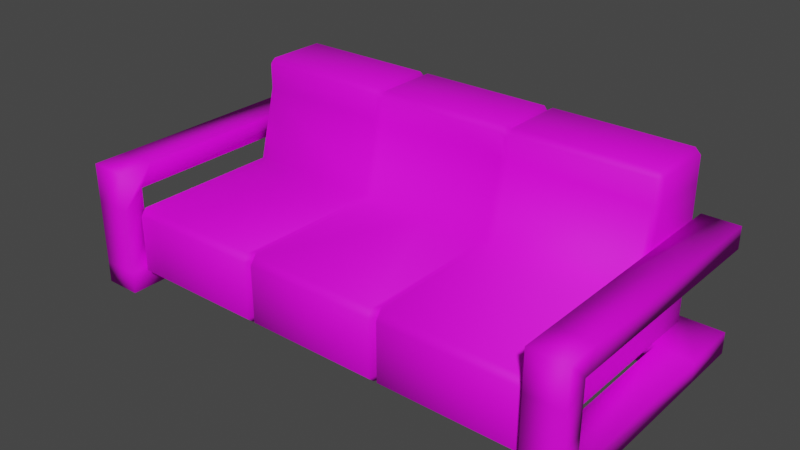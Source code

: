 # Source: Couch_V2.blend  (saved by Blender 3.2.14; exported with 4.5.12 LTS)
import bpy
from mathutils import Matrix  # noqa: F401  (used for matrix-valued properties, if any)

bpy.ops.wm.read_factory_settings(use_empty=True)
scene = bpy.context.scene
scene.name = 'Scene'

# ---- collections
col_collection = bpy.data.collections.new('Collection'); scene.collection.children.link(col_collection)

# ---- images (referenced by path relative to the original .blend; pixels are not part of the script)
import os
ASSET_DIR = os.environ.get("B2B_ASSET_DIR", "")  # directory of the original .blend (textures are referenced by path, not embedded)
HERE = os.path.dirname(os.path.abspath(__file__))  # packed textures are extracted next to this script under _unpacked/

def load_image(name, relpath, width, height, colorspace="sRGB"):
    """Load a texture the original file referenced (path relative to the .blend, or extracted next to this script)."""
    p = next((c for c in (os.path.join(HERE, relpath), os.path.join(ASSET_DIR, relpath)) if relpath and os.path.exists(c)), "")
    if p:
        img = bpy.data.images.load(p, check_existing=True)
        img.name = name
    else:  # same state as the original file: an image datablock whose file is absent (Cycles renders it pink)
        img = bpy.data.images.new(name, width, height)
        img.source = "FILE"
        img.filepath = "//" + (relpath or name)
    img.colorspace_settings.name = colorspace
    return img
img_couch_v2_black_texture_png = load_image('Couch V2 Black Texture.png', 'Couch V2 Black Texture.png', 1024, 1024, 'sRGB')

# ---- materials (node trees are filled in below, after node groups)
mat_material = bpy.data.materials.new('Material')
mat_material.alpha_threshold = 0.0
mat_material.use_transparent_shadow = False
mat_material.line_color = (0.0, 0.0, 0.0, 1.0)

# ---- material node trees
mat_material.use_nodes = True; mat_material.node_tree.nodes.clear()
_N = mat_material.node_tree.nodes; _L = mat_material.node_tree.links
n0 = _N.new('ShaderNodeOutputMaterial'); n0.name = 'Material Output'; n0.location = (300, 300)
n1 = _N.new('ShaderNodeBsdfPrincipled'); n1.name = 'Principled BSDF'; n1.location = (10, 300)
n1.distribution = 'GGX'
n1.subsurface_method = 'RANDOM_WALK_SKIN'
n1.inputs[2].default_value = 0.6818
n1.inputs[3].default_value = 1.45
n1.inputs[13].default_value = 0.2848
n1.inputs[27].default_value = (0.0, 0.0, 0.0, 1.0)
n1.inputs[28].default_value = 1.0
n2 = _N.new('ShaderNodeTexImage'); n2.name = 'Image Texture'; n2.location = (-292, 212)
n2.image = img_couch_v2_black_texture_png
_L.new(n1.outputs[0], n0.inputs[0])
_L.new(n2.outputs[0], n1.inputs[0])
n0.is_active_output = True

# ---- world
world_world = bpy.data.worlds.new('World'); scene.world = world_world
world_world.use_nodes = True; world_world.node_tree.nodes.clear()
_N = world_world.node_tree.nodes; _L = world_world.node_tree.links
n0 = _N.new('ShaderNodeOutputWorld'); n0.name = 'World Output'; n0.location = (300, 300)
n1 = _N.new('ShaderNodeBackground'); n1.name = 'Background'; n1.location = (10, 300)
n1.inputs[0].default_value = (0.05088, 0.05088, 0.05088, 1.0)
_L.new(n1.outputs[0], n0.inputs[0])
n0.is_active_output = True
world_world.color = (0.05088, 0.05088, 0.05088)
world_world.use_sun_shadow = False
world_world.sun_shadow_jitter_overblur = 0.0

# ---- meshes
me_cube = bpy.data.meshes.new('Cube')
me_cube.from_pydata([(2.901, -1.362, 0.3196), (2.901, -1.284, 0.2481), (2.976, -1.284, 0.3196), (2.901, 1.991, 1.096), (2.976, 1.921, 1.096), (2.901, 1.921, 0.2481), (2.901, 1.991, 0.3196), (2.976, 1.921, 0.3196), (2.901, -1.284, 1.197), (2.901, -1.362, 1.096), (2.976, -1.284, 1.096), (2.901, 0.7702, 1.197), (2.976, 0.8529, 1.096), (2.976, 0.8529, 0.3196), (2.901, 0.8529, 0.2481), (2.901, 1.991, 2.16), (2.976, 1.921, 2.16), (2.976, 1.103, 2.16), (2.901, 1.023, 2.16), (2.901, 1.921, 2.566), (2.976, 1.921, 2.488), (2.901, 1.991, 2.488), (2.901, 1.101, 2.566), (2.901, 1.023, 2.488), (2.976, 1.102, 2.488), (0.966, 1.991, 1.096), (0.966, 1.991, 2.135), (0.966, 1.009, 2.135), (0.966, 0.7648, 1.203), (0.966, 0.8529, 0.2481), (0.966, -1.205, 0.2481), (0.966, 1.88, 0.2481), (0.966, 1.991, 0.3524), (0.966, -1.205, 1.203), (0.966, 1.991, 2.453), (0.966, 1.88, 2.529), (0.966, 1.009, 2.453), (0.966, 1.085, 2.529), (0.966, -1.281, 0.3524), (0.966, -1.281, 1.096), (0.9064, -1.362, 0.3196), (1.027, -1.362, 0.3196), (0.9064, -1.284, 0.2481), (1.027, -1.284, 0.2481), (0.9064, 1.991, 0.3196), (1.027, 1.991, 0.3196), (1.027, 1.921, 0.2481), (0.9064, 1.921, 0.2481), (1.027, -1.362, 1.096), (0.9064, -1.362, 1.096), (1.027, -1.284, 1.197), (0.9064, -1.284, 1.197), (0.9064, 1.921, 2.566), (1.027, 1.921, 2.566), (1.027, 1.991, 2.488), (0.9064, 1.991, 2.488), (1.027, 1.101, 2.566), (0.9064, 1.101, 2.566), (0.9064, 1.023, 2.488), (1.027, 1.023, 2.488), (1.027, 0.8529, 0.2481), (0.9064, 0.8529, 0.2481), (1.027, 1.991, 1.096), (0.9064, 1.991, 1.096), (0.9064, 1.991, 2.16), (1.027, 1.991, 2.16), (0.9064, 0.7702, 1.197), (1.027, 0.7702, 1.197), (1.027, 1.023, 2.16), (0.9064, 1.023, 2.16), (3.007, -1.529, 0.009678), (3.007, -1.529, 1.717), (3.007, 2.069, 0.009678), (3.007, 2.069, 1.717), (3.507, -1.529, 0.009678), (3.507, -1.529, 1.717), (3.507, 2.069, 0.009678), (3.507, 2.069, 1.717), (3.007, -1.529, 0.3043), (3.007, -1.529, 1.188), (3.007, 2.069, 1.422), (3.007, 2.069, 0.3043), (3.507, 2.069, 1.422), (3.507, 2.069, 0.3043), (3.507, -1.529, 1.188), (3.507, -1.529, 0.3043), (3.007, -1.057, 0.009678), (3.007, -1.057, 1.717), (3.507, -1.057, 0.009678), (3.507, -1.057, 1.717), (3.507, -1.23, 0.3043), (3.507, -1.23, 1.422), (3.007, -1.23, 0.3043), (3.007, -1.23, 1.422), (3.007, 1.277, 0.009678), (3.507, 1.277, 0.009678), (3.507, 1.277, 0.3043), (3.007, 1.277, 0.3043), (0.0, 2.069, 0.009678), (0.0, 2.069, 0.3043), (0.0, 1.277, 0.009678), (0.0, 1.277, 0.3043), (3.007, -1.529, 0.7462), (3.507, -1.529, 0.7462), (3.007, -1.23, 0.7462), (3.507, -1.23, 0.7462), (0.0, -1.362, 0.3196), (0.0, -1.284, 0.2481), (0.0, -1.362, 1.096), (0.0, 0.8529, 0.2481), (0.0, 1.991, 0.3196), (0.0, 1.921, 0.2481), (0.0, 1.991, 1.096), (0.0, -1.284, 1.197), (0.0, 0.7702, 1.197), (0.0, 1.921, 2.566), (0.0, 1.991, 2.488), (0.0, 1.101, 2.566), (0.0, 1.991, 2.16), (0.0, 1.023, 2.488), (0.0, 1.023, 2.16), (-2.901, -1.362, 0.3196), (-2.901, -1.284, 0.2481), (-2.976, -1.284, 0.3196), (-2.901, 1.991, 1.096), (-2.976, 1.921, 1.096), (-2.901, 1.921, 0.2481), (-2.901, 1.991, 0.3196), (-2.976, 1.921, 0.3196), (-2.901, -1.284, 1.197), (-2.901, -1.362, 1.096), (-2.976, -1.284, 1.096), (-2.901, 0.7702, 1.197), (-2.976, 0.8529, 1.096), (-2.976, 0.8529, 0.3196), (-2.901, 0.8529, 0.2481), (-2.901, 1.991, 2.16), (-2.976, 1.921, 2.16), (-2.976, 1.103, 2.16), (-2.901, 1.023, 2.16), (-2.901, 1.921, 2.566), (-2.976, 1.921, 2.488), (-2.901, 1.991, 2.488), (-2.901, 1.101, 2.566), (-2.901, 1.023, 2.488), (-2.976, 1.102, 2.488), (-0.966, 1.991, 1.096), (-0.966, 1.991, 2.135), (-0.966, 1.009, 2.135), (-0.966, 0.7648, 1.203), (-0.966, 0.8529, 0.2481), (-0.966, -1.205, 0.2481), (-0.966, 1.88, 0.2481), (-0.966, 1.991, 0.3524), (-0.966, -1.205, 1.203), (-0.966, 1.991, 2.453), (-0.966, 1.88, 2.529), (-0.966, 1.009, 2.453), (-0.966, 1.085, 2.529), (-0.966, -1.281, 0.3524), (-0.966, -1.281, 1.096), (-0.9064, -1.362, 0.3196), (-1.027, -1.362, 0.3196), (-0.9064, -1.284, 0.2481), (-1.027, -1.284, 0.2481), (-0.9064, 1.991, 0.3196), (-1.027, 1.991, 0.3196), (-1.027, 1.921, 0.2481), (-0.9064, 1.921, 0.2481), (-1.027, -1.362, 1.096), (-0.9064, -1.362, 1.096), (-1.027, -1.284, 1.197), (-0.9064, -1.284, 1.197), (-0.9064, 1.921, 2.566), (-1.027, 1.921, 2.566), (-1.027, 1.991, 2.488), (-0.9064, 1.991, 2.488), (-1.027, 1.101, 2.566), (-0.9064, 1.101, 2.566), (-0.9064, 1.023, 2.488), (-1.027, 1.023, 2.488), (-1.027, 0.8529, 0.2481), (-0.9064, 0.8529, 0.2481), (-1.027, 1.991, 1.096), (-0.9064, 1.991, 1.096), (-0.9064, 1.991, 2.16), (-1.027, 1.991, 2.16), (-0.9064, 0.7702, 1.197), (-1.027, 0.7702, 1.197), (-1.027, 1.023, 2.16), (-0.9064, 1.023, 2.16), (-3.007, -1.529, 0.009678), (-3.007, -1.529, 1.717), (-3.007, 2.069, 0.009678), (-3.007, 2.069, 1.717), (-3.507, -1.529, 0.009678), (-3.507, -1.529, 1.717), (-3.507, 2.069, 0.009678), (-3.507, 2.069, 1.717), (-3.007, -1.529, 0.3043), (-3.007, -1.529, 1.188), (-3.007, 2.069, 1.422), (-3.007, 2.069, 0.3043), (-3.507, 2.069, 1.422), (-3.507, 2.069, 0.3043), (-3.507, -1.529, 1.188), (-3.507, -1.529, 0.3043), (-3.007, -1.057, 0.009678), (-3.007, -1.057, 1.717), (-3.507, -1.057, 0.009678), (-3.507, -1.057, 1.717), (-3.507, -1.23, 0.3043), (-3.507, -1.23, 1.422), (-3.007, -1.23, 0.3043), (-3.007, -1.23, 1.422), (-3.007, 1.277, 0.009678), (-3.507, 1.277, 0.009678), (-3.507, 1.277, 0.3043), (-3.007, 1.277, 0.3043), (-3.007, -1.529, 0.7462), (-3.507, -1.529, 0.7462), (-3.007, -1.23, 0.7462), (-3.507, -1.23, 0.7462)], [], [(5, 14, 60, 46), (114, 113, 51, 66), (22, 56, 59, 23), (67, 11, 18, 68), (7, 4, 12, 13), (17, 16, 20, 24), (17, 12, 4, 16), (10, 2, 13, 12), (15, 65, 54, 21), (114, 66, 69, 120), (0, 1, 2), (5, 6, 7), (8, 9, 10), (19, 20, 21), (22, 23, 24), (7, 13, 14, 5), (12, 17, 18, 11), (11, 8, 10, 12), (9, 0, 2, 10), (4, 7, 6, 3), (13, 2, 1, 14), (3, 15, 16, 4), (19, 22, 24, 20), (20, 16, 15, 21), (23, 18, 17, 24), (62, 3, 6, 45), (67, 50, 8, 11), (53, 56, 22, 19), (115, 117, 57, 52), (108, 49, 51, 113), (48, 9, 8, 50), (112, 63, 44, 110), (9, 48, 41, 0), (115, 52, 55, 116), (53, 19, 21, 54), (18, 23, 59, 68), (112, 118, 64, 63), (62, 65, 15, 3), (109, 61, 42, 107), (60, 14, 1, 43), (110, 44, 47, 111), (45, 6, 5, 46), (39, 38, 41, 48), (37, 36, 59, 56), (35, 34, 55, 52), (39, 33, 51, 49), (32, 31, 47, 44), (38, 30, 43, 41), (29, 31, 46, 60), (28, 27, 69, 66), (37, 35, 52, 57), (36, 27, 68, 59), (26, 25, 63, 64), (29, 30, 42, 61), (26, 34, 54, 65), (33, 28, 66, 51), (25, 32, 44, 63), (0, 41, 43, 1), (62, 45, 32, 25), (50, 67, 28, 33), (64, 55, 34, 26), (60, 43, 30, 29), (65, 62, 25, 26), (58, 69, 27, 36), (56, 53, 35, 37), (67, 68, 27, 28), (61, 47, 31, 29), (40, 42, 30, 38), (45, 46, 31, 32), (48, 50, 33, 39), (53, 54, 34, 35), (57, 58, 36, 37), (49, 40, 38, 39), (103, 102, 78, 85), (80, 73, 77, 82), (91, 89, 75, 84), (84, 75, 71, 79), (86, 88, 74, 70), (89, 87, 71, 75), (74, 85, 78, 70), (104, 105, 90, 92), (88, 90, 85, 74), (105, 91, 84, 103), (102, 79, 93, 104), (72, 81, 83, 76), (91, 93, 80, 82), (70, 78, 92, 86), (81, 72, 98, 99), (96, 83, 81, 97), (95, 96, 90, 88), (77, 73, 87, 89), (94, 95, 88, 86), (82, 77, 89, 91), (79, 71, 87, 93), (93, 87, 73, 80), (72, 76, 95, 94), (76, 83, 96, 95), (90, 96, 97, 92), (86, 92, 97, 94), (97, 81, 99, 101), (72, 94, 100, 98), (94, 97, 101, 100), (78, 102, 104, 92), (90, 105, 103, 85), (93, 91, 105, 104), (84, 79, 102, 103), (64, 118, 116, 55), (47, 61, 109, 111), (49, 108, 106, 40), (57, 117, 119, 58), (40, 106, 107, 42), (69, 58, 119, 120), (126, 167, 181, 135), (114, 187, 172, 113), (143, 144, 180, 177), (188, 189, 139, 132), (128, 134, 133, 125), (138, 145, 141, 137), (138, 137, 125, 133), (131, 133, 134, 123), (136, 142, 175, 186), (114, 120, 190, 187), (121, 123, 122), (126, 128, 127), (129, 131, 130), (140, 142, 141), (143, 145, 144), (128, 126, 135, 134), (133, 132, 139, 138), (132, 133, 131, 129), (130, 131, 123, 121), (125, 124, 127, 128), (134, 135, 122, 123), (124, 125, 137, 136), (140, 141, 145, 143), (141, 142, 136, 137), (144, 145, 138, 139), (183, 166, 127, 124), (188, 132, 129, 171), (174, 140, 143, 177), (115, 173, 178, 117), (108, 113, 172, 170), (169, 171, 129, 130), (112, 110, 165, 184), (130, 121, 162, 169), (115, 116, 176, 173), (174, 175, 142, 140), (139, 189, 180, 144), (112, 184, 185, 118), (183, 124, 136, 186), (109, 107, 163, 182), (181, 164, 122, 135), (110, 111, 168, 165), (166, 167, 126, 127), (160, 169, 162, 159), (158, 177, 180, 157), (156, 173, 176, 155), (160, 170, 172, 154), (153, 165, 168, 152), (159, 162, 164, 151), (150, 181, 167, 152), (149, 187, 190, 148), (158, 178, 173, 156), (157, 180, 189, 148), (147, 185, 184, 146), (150, 182, 163, 151), (147, 186, 175, 155), (154, 172, 187, 149), (146, 184, 165, 153), (121, 122, 164, 162), (183, 146, 153, 166), (171, 154, 149, 188), (185, 147, 155, 176), (181, 150, 151, 164), (186, 147, 146, 183), (179, 157, 148, 190), (177, 158, 156, 174), (188, 149, 148, 189), (182, 150, 152, 168), (161, 159, 151, 163), (166, 153, 152, 167), (169, 160, 154, 171), (174, 156, 155, 175), (178, 158, 157, 179), (170, 160, 159, 161), (220, 206, 199, 219), (201, 203, 198, 194), (212, 205, 196, 210), (205, 200, 192, 196), (207, 191, 195, 209), (210, 196, 192, 208), (195, 191, 199, 206), (221, 213, 211, 222), (209, 195, 206, 211), (222, 220, 205, 212), (219, 221, 214, 200), (193, 197, 204, 202), (212, 203, 201, 214), (191, 207, 213, 199), (202, 99, 98, 193), (217, 218, 202, 204), (216, 209, 211, 217), (198, 210, 208, 194), (215, 207, 209, 216), (203, 212, 210, 198), (200, 214, 208, 192), (214, 201, 194, 208), (193, 215, 216, 197), (197, 216, 217, 204), (211, 213, 218, 217), (207, 215, 218, 213), (218, 101, 99, 202), (193, 98, 100, 215), (215, 100, 101, 218), (199, 213, 221, 219), (211, 206, 220, 222), (214, 221, 222, 212), (205, 220, 219, 200), (185, 176, 116, 118), (168, 111, 109, 182), (170, 161, 106, 108), (178, 179, 119, 117), (161, 163, 107, 106), (190, 120, 119, 179)])
me_cube.polygons.foreach_set('use_smooth', [True] * 224)
_uv = me_cube.uv_layers.new(name='UVMap')
_uv.uv.foreach_set('vector', [0.03758, 0.6283, 0.1713, 0.6283, 0.1713, 0.826, 0.03758, 0.826, 0.4951, 0.9305, 0.4951, 0.4306, 0.9272, 0.4306, 0.9272, 0.9305, 0.495, 0.5752, 0.9272, 0.5752, 0.9272, 0.6022, 0.495, 0.6022, 0.9272, 0.9292, 0.495, 0.9292, 0.495, 0.6821, 0.9272, 0.6821, 0.5048, 0.3387, 0.6342, 0.3387, 0.6342, 0.5281, 0.5048, 0.5297, 0.8199, 0.4674, 0.8199, 0.3387, 0.8737, 0.3387, 0.8737, 0.4583, 0.8199, 0.4674, 0.6342, 0.5281, 0.6342, 0.3387, 0.8199, 0.3387, 0.6342, 0.8828, 0.5048, 0.8828, 0.5048, 0.5297, 0.6342, 0.5281, 0.1713, 0.5995, 0.1713, 0.8273, 0.1321, 0.8273, 0.1321, 0.5995, 0.4956, 0.3772, 0.9272, 0.3772, 0.9272, 0.6249, 0.4956, 0.6249, 0.4487, 0.6283, 0.4372, 0.6283, 0.4372, 0.5999, 0.03758, 0.6283, 0.02402, 0.6283, 0.03758, 0.5999, 0.6551, 0.8828, 0.6342, 0.901, 0.6342, 0.8828, 0.8884, 0.3387, 0.8737, 0.3387, 0.8737, 0.3219, 0.8884, 0.4595, 0.8737, 0.4751, 0.8737, 0.4583, 0.03758, 0.5999, 0.1713, 0.5999, 0.1713, 0.6283, 0.03758, 0.6283, 0.6342, 0.5281, 0.8199, 0.4674, 0.8199, 0.4866, 0.6551, 0.5445, 0.6551, 0.5445, 0.6551, 0.8828, 0.6342, 0.8828, 0.6342, 0.5281, 0.6342, 0.901, 0.5048, 0.901, 0.5048, 0.8828, 0.6342, 0.8828, 0.6342, 0.3387, 0.5048, 0.3387, 0.5048, 0.3219, 0.6342, 0.3219, 0.1713, 0.5999, 0.4372, 0.5999, 0.4372, 0.6283, 0.1713, 0.6283, 0.6342, 0.3219, 0.8199, 0.3219, 0.8199, 0.3387, 0.6342, 0.3387, 0.8884, 0.3387, 0.8884, 0.4595, 0.8737, 0.4583, 0.8737, 0.3387, 0.8737, 0.3387, 0.8199, 0.3387, 0.8199, 0.3219, 0.8737, 0.3219, 0.8737, 0.4751, 0.8199, 0.4866, 0.8199, 0.4674, 0.8737, 0.4583, 0.2992, 0.8273, 0.2992, 0.5995, 0.3936, 0.5995, 0.3936, 0.8273, 0.9272, 0.2075, 0.9272, 0.712, 0.4937, 0.712, 0.4937, 0.2075, 0.9272, 0.3772, 0.9272, 0.5752, 0.495, 0.5752, 0.495, 0.3772, 0.4956, 0.9298, 0.4956, 0.7319, 0.9272, 0.7319, 0.9272, 0.9298, 0.4951, 0.3971, 0.9272, 0.3971, 0.9272, 0.4306, 0.4951, 0.4306, 0.9272, 0.7444, 0.4937, 0.7444, 0.4937, 0.712, 0.9272, 0.712, 0.2992, 0.9547, 0.2992, 0.8455, 0.3936, 0.8455, 0.3936, 0.9547, 0.4937, 0.7444, 0.9272, 0.7444, 0.9272, 0.9292, 0.4937, 0.9292, 0.4956, 0.9298, 0.9272, 0.9298, 0.9272, 0.9567, 0.4956, 0.9567, 0.9272, 0.3772, 0.495, 0.3772, 0.495, 0.3465, 0.9272, 0.3465, 0.495, 0.6821, 0.495, 0.6022, 0.9272, 0.6022, 0.9272, 0.6821, 0.2992, 0.9547, 0.1713, 0.9547, 0.1713, 0.8455, 0.2992, 0.8455, 0.2992, 0.8273, 0.1713, 0.8273, 0.1713, 0.5995, 0.2992, 0.5995, 0.1713, 0.9547, 0.1713, 0.8454, 0.4372, 0.8454, 0.4372, 0.9547, 0.1713, 0.826, 0.1713, 0.6283, 0.4372, 0.6283, 0.4372, 0.826, 0.02402, 0.9547, 0.02402, 0.8454, 0.03758, 0.8454, 0.03758, 0.9547, 0.02402, 0.826, 0.02402, 0.6283, 0.03758, 0.6283, 0.03758, 0.826, 0.9633, 0.7444, 0.9633, 0.9292, 0.9272, 0.9292, 0.9272, 0.7444, 0.9633, 0.5752, 0.9633, 0.6022, 0.9272, 0.6022, 0.9272, 0.5752, 0.9633, 0.9298, 0.9633, 0.9567, 0.9272, 0.9567, 0.9272, 0.9298, 0.9633, 0.3971, 0.9633, 0.4306, 0.9272, 0.4306, 0.9272, 0.3971, 0.02402, 0.8358, 0.03758, 0.8358, 0.03758, 0.8454, 0.02402, 0.8454, 0.4487, 0.8358, 0.4372, 0.8358, 0.4372, 0.826, 0.4487, 0.826, 0.1713, 0.8358, 0.03758, 0.8358, 0.03758, 0.826, 0.1713, 0.826, 0.9633, 0.3772, 0.9633, 0.6249, 0.9272, 0.6249, 0.9272, 0.3772, 0.9633, 0.7319, 0.9633, 0.9298, 0.9272, 0.9298, 0.9272, 0.7319, 0.9633, 0.6022, 0.9633, 0.6821, 0.9272, 0.6821, 0.9272, 0.6022, 0.1713, 0.8365, 0.2992, 0.8365, 0.2992, 0.8455, 0.1713, 0.8455, 0.1713, 0.8358, 0.4372, 0.8358, 0.4372, 0.8454, 0.1713, 0.8454, 0.1713, 0.8365, 0.1321, 0.8365, 0.1321, 0.8273, 0.1713, 0.8273, 0.9633, 0.4306, 0.9633, 0.9305, 0.9272, 0.9305, 0.9272, 0.4306, 0.2992, 0.8365, 0.3896, 0.8365, 0.3936, 0.8455, 0.2992, 0.8455, 0.4487, 0.6283, 0.4487, 0.826, 0.4372, 0.826, 0.4372, 0.6283, 0.2992, 0.8273, 0.3936, 0.8273, 0.3896, 0.8365, 0.2992, 0.8365, 0.9272, 0.712, 0.9272, 0.2075, 0.9633, 0.2075, 0.9633, 0.712, 0.1713, 0.8455, 0.1321, 0.8455, 0.1321, 0.8365, 0.1713, 0.8365, 0.1713, 0.826, 0.4372, 0.826, 0.4372, 0.8358, 0.1713, 0.8358, 0.1713, 0.8273, 0.2992, 0.8273, 0.2992, 0.8365, 0.1713, 0.8365, 0.9272, 0.705, 0.9272, 0.6249, 0.9633, 0.6249, 0.9633, 0.705, 0.9272, 0.5752, 0.9272, 0.3772, 0.9633, 0.3772, 0.9633, 0.5752, 0.9272, 0.9292, 0.9272, 0.6821, 0.9633, 0.6821, 0.9633, 0.9292, 0.1713, 0.8454, 0.03758, 0.8454, 0.03758, 0.8358, 0.1713, 0.8358, 0.4487, 0.8454, 0.4372, 0.8454, 0.4372, 0.8358, 0.4487, 0.8358, 0.02402, 0.826, 0.03758, 0.826, 0.03758, 0.8358, 0.02402, 0.8358, 0.9272, 0.7444, 0.9272, 0.712, 0.9633, 0.712, 0.9633, 0.7444, 0.9272, 0.3772, 0.9272, 0.3465, 0.9633, 0.3465, 0.9633, 0.3772, 0.9272, 0.7319, 0.9272, 0.705, 0.9633, 0.705, 0.9633, 0.7319, 0.9272, 0.3971, 0.9272, 0.21, 0.9633, 0.21, 0.9633, 0.3971, 0.1575, 0.04901, 0.2261, 0.04901, 0.2261, 0.1052, 0.1575, 0.1052, 0.3726, 0.04901, 0.3726, 0.1052, 0.3069, 0.1052, 0.3069, 0.04901, 0.2261, 0.1052, 0.1575, 0.1052, 0.1575, 0.04901, 0.2261, 0.04901, 0.3069, 0.478, 0.3069, 0.423, 0.3726, 0.423, 0.3726, 0.478, 0.2261, 0.2007, 0.1575, 0.2007, 0.1575, 0.1457, 0.2261, 0.1457, 0.3069, 0.3891, 0.3726, 0.3891, 0.3726, 0.423, 0.3069, 0.423, 0.1575, 0.1457, 0.1575, 0.1052, 0.2261, 0.1052, 0.2261, 0.1457, 0.3726, 0.5342, 0.3069, 0.5342, 0.3069, 0.478, 0.3726, 0.478, 0.3726, 0.1052, 0.3069, 0.1052, 0.3069, 0.04901, 0.3726, 0.04901, 0.2666, 0.1052, 0.2261, 0.1052, 0.2261, 0.04901, 0.2666, 0.04901, 0.2658, 0.04901, 0.3069, 0.04901, 0.3069, 0.1052, 0.2658, 0.1052, 0.3726, 0.04901, 0.3726, 0.1052, 0.3069, 0.1052, 0.3069, 0.04901, 0.1575, 0.1052, 0.2261, 0.1052, 0.2261, 0.5342, 0.1575, 0.5342, 0.1575, 0.04901, 0.2261, 0.04901, 0.2261, 0.1052, 0.1575, 0.1052, 0.3069, 0.04901, 0.3726, 0.04901, 0.3726, 0.5342, 0.3069, 0.5342, 0.3069, 0.1969, 0.3069, 0.1052, 0.3726, 0.1052, 0.3726, 0.1969, 0.3726, 0.478, 0.3069, 0.478, 0.3069, 0.1052, 0.3726, 0.1052, 0.3069, 0.1052, 0.3726, 0.1052, 0.3726, 0.3891, 0.3069, 0.3891, 0.2261, 0.478, 0.1575, 0.478, 0.1575, 0.2007, 0.2261, 0.2007, 0.2261, 0.5342, 0.1575, 0.5342, 0.1575, 0.1052, 0.2261, 0.1052, 0.3069, 0.04901, 0.3726, 0.04901, 0.3726, 0.1052, 0.3069, 0.1052, 0.3069, 0.1052, 0.3726, 0.1052, 0.3726, 0.5342, 0.3069, 0.5342, 0.2261, 0.5342, 0.1575, 0.5342, 0.1575, 0.478, 0.2261, 0.478, 0.3726, 0.5342, 0.3069, 0.5342, 0.3069, 0.478, 0.3726, 0.478, 0.3069, 0.478, 0.3069, 0.1969, 0.3726, 0.1969, 0.3726, 0.478, 0.1575, 0.1052, 0.2261, 0.1052, 0.2261, 0.478, 0.1575, 0.478, 0.2658, 0.04901, 0.3069, 0.04901, 0.3069, 0.5342, 0.2658, 0.5342, 0.1575, 0.04901, 0.2261, 0.04901, 0.2261, 0.5342, 0.1575, 0.5342, 0.2261, 0.04901, 0.2658, 0.04901, 0.2658, 0.5342, 0.2261, 0.5342, 0.2261, 0.04901, 0.2658, 0.04901, 0.2658, 0.1052, 0.2261, 0.1052, 0.3069, 0.1052, 0.2666, 0.1052, 0.2666, 0.04901, 0.3069, 0.04901, 0.2261, 0.1052, 0.1575, 0.1052, 0.1575, 0.04901, 0.2261, 0.04901, 0.3069, 0.478, 0.3726, 0.478, 0.3726, 0.5342, 0.3069, 0.5342, 0.1713, 0.8455, 0.1713, 0.9547, 0.1321, 0.9547, 0.1321, 0.8455, 0.03758, 0.8454, 0.1713, 0.8454, 0.1713, 0.9547, 0.03758, 0.9547, 0.9272, 0.3971, 0.4951, 0.3971, 0.4951, 0.21, 0.9272, 0.21, 0.9272, 0.7319, 0.4956, 0.7319, 0.4956, 0.705, 0.9272, 0.705, 0.4487, 0.8454, 0.4487, 0.9547, 0.4372, 0.9547, 0.4372, 0.8454, 0.9272, 0.6249, 0.9272, 0.705, 0.4956, 0.705, 0.4956, 0.6249, 0.03758, 0.6283, 0.03758, 0.826, 0.1713, 0.826, 0.1713, 0.6283, 0.4951, 0.9305, 0.9272, 0.9305, 0.9272, 0.4306, 0.4951, 0.4306, 0.495, 0.5752, 0.495, 0.6022, 0.9272, 0.6022, 0.9272, 0.5752, 0.9272, 0.9292, 0.9272, 0.6821, 0.495, 0.6821, 0.495, 0.9292, 0.5048, 0.3387, 0.5048, 0.5297, 0.6342, 0.5281, 0.6342, 0.3387, 0.8199, 0.4674, 0.8737, 0.4583, 0.8737, 0.3387, 0.8199, 0.3387, 0.8199, 0.4674, 0.8199, 0.3387, 0.6342, 0.3387, 0.6342, 0.5281, 0.6342, 0.8828, 0.6342, 0.5281, 0.5048, 0.5297, 0.5048, 0.8828, 0.1713, 0.5995, 0.1321, 0.5995, 0.1321, 0.8273, 0.1713, 0.8273, 0.4956, 0.3772, 0.4956, 0.6249, 0.9272, 0.6249, 0.9272, 0.3772, 0.4487, 0.6283, 0.4372, 0.5999, 0.4372, 0.6283, 0.03758, 0.6283, 0.03758, 0.5999, 0.02402, 0.6283, 0.6551, 0.8828, 0.6342, 0.8828, 0.6342, 0.901, 0.8884, 0.3387, 0.8737, 0.3219, 0.8737, 0.3387, 0.8884, 0.4595, 0.8737, 0.4583, 0.8737, 0.4751, 0.03758, 0.5999, 0.03758, 0.6283, 0.1713, 0.6283, 0.1713, 0.5999, 0.6342, 0.5281, 0.6551, 0.5445, 0.8199, 0.4866, 0.8199, 0.4674, 0.6551, 0.5445, 0.6342, 0.5281, 0.6342, 0.8828, 0.6551, 0.8828, 0.6342, 0.901, 0.6342, 0.8828, 0.5048, 0.8828, 0.5048, 0.901, 0.6342, 0.3387, 0.6342, 0.3219, 0.5048, 0.3219, 0.5048, 0.3387, 0.1713, 0.5999, 0.1713, 0.6283, 0.4372, 0.6283, 0.4372, 0.5999, 0.6342, 0.3219, 0.6342, 0.3387, 0.8199, 0.3387, 0.8199, 0.3219, 0.8884, 0.3387, 0.8737, 0.3387, 0.8737, 0.4583, 0.8884, 0.4595, 0.8737, 0.3387, 0.8737, 0.3219, 0.8199, 0.3219, 0.8199, 0.3387, 0.8737, 0.4751, 0.8737, 0.4583, 0.8199, 0.4674, 0.8199, 0.4866, 0.2992, 0.8273, 0.3936, 0.8273, 0.3936, 0.5995, 0.2992, 0.5995, 0.9272, 0.2075, 0.4937, 0.2075, 0.4937, 0.712, 0.9272, 0.712, 0.9272, 0.3772, 0.495, 0.3772, 0.495, 0.5752, 0.9272, 0.5752, 0.4956, 0.9298, 0.9272, 0.9298, 0.9272, 0.7319, 0.4956, 0.7319, 0.4951, 0.3971, 0.4951, 0.4306, 0.9272, 0.4306, 0.9272, 0.3971, 0.9272, 0.7444, 0.9272, 0.712, 0.4937, 0.712, 0.4937, 0.7444, 0.2992, 0.9547, 0.3936, 0.9547, 0.3936, 0.8455, 0.2992, 0.8455, 0.4937, 0.7444, 0.4937, 0.9292, 0.9272, 0.9292, 0.9272, 0.7444, 0.4956, 0.9298, 0.4956, 0.9567, 0.9272, 0.9567, 0.9272, 0.9298, 0.9272, 0.3772, 0.9272, 0.3465, 0.495, 0.3465, 0.495, 0.3772, 0.495, 0.6821, 0.9272, 0.6821, 0.9272, 0.6022, 0.495, 0.6022, 0.2992, 0.9547, 0.2992, 0.8455, 0.1713, 0.8455, 0.1713, 0.9547, 0.2992, 0.8273, 0.2992, 0.5995, 0.1713, 0.5995, 0.1713, 0.8273, 0.1713, 0.9547, 0.4372, 0.9547, 0.4372, 0.8454, 0.1713, 0.8454, 0.1713, 0.826, 0.4372, 0.826, 0.4372, 0.6283, 0.1713, 0.6283, 0.02402, 0.9547, 0.03758, 0.9547, 0.03758, 0.8454, 0.02402, 0.8454, 0.02402, 0.826, 0.03758, 0.826, 0.03758, 0.6283, 0.02402, 0.6283, 0.9633, 0.7444, 0.9272, 0.7444, 0.9272, 0.9292, 0.9633, 0.9292, 0.9633, 0.5752, 0.9272, 0.5752, 0.9272, 0.6022, 0.9633, 0.6022, 0.9633, 0.9298, 0.9272, 0.9298, 0.9272, 0.9567, 0.9633, 0.9567, 0.9633, 0.3971, 0.9272, 0.3971, 0.9272, 0.4306, 0.9633, 0.4306, 0.02402, 0.8358, 0.02402, 0.8454, 0.03758, 0.8454, 0.03758, 0.8358, 0.4487, 0.8358, 0.4487, 0.826, 0.4372, 0.826, 0.4372, 0.8358, 0.1713, 0.8358, 0.1713, 0.826, 0.03758, 0.826, 0.03758, 0.8358, 0.9633, 0.3772, 0.9272, 0.3772, 0.9272, 0.6249, 0.9633, 0.6249, 0.9633, 0.7319, 0.9272, 0.7319, 0.9272, 0.9298, 0.9633, 0.9298, 0.9633, 0.6022, 0.9272, 0.6022, 0.9272, 0.6821, 0.9633, 0.6821, 0.1713, 0.8365, 0.1713, 0.8455, 0.2992, 0.8455, 0.2992, 0.8365, 0.1713, 0.8358, 0.1713, 0.8454, 0.4372, 0.8454, 0.4372, 0.8358, 0.1713, 0.8365, 0.1713, 0.8273, 0.1321, 0.8273, 0.1321, 0.8365, 0.9633, 0.4306, 0.9272, 0.4306, 0.9272, 0.9305, 0.9633, 0.9305, 0.2992, 0.8365, 0.2992, 0.8455, 0.3936, 0.8455, 0.3896, 0.8365, 0.4487, 0.6283, 0.4372, 0.6283, 0.4372, 0.826, 0.4487, 0.826, 0.2992, 0.8273, 0.2992, 0.8365, 0.3896, 0.8365, 0.3936, 0.8273, 0.9272, 0.712, 0.9633, 0.712, 0.9633, 0.2075, 0.9272, 0.2075, 0.1713, 0.8455, 0.1713, 0.8365, 0.1321, 0.8365, 0.1321, 0.8455, 0.1713, 0.826, 0.1713, 0.8358, 0.4372, 0.8358, 0.4372, 0.826, 0.1713, 0.8273, 0.1713, 0.8365, 0.2992, 0.8365, 0.2992, 0.8273, 0.9272, 0.705, 0.9633, 0.705, 0.9633, 0.6249, 0.9272, 0.6249, 0.9272, 0.5752, 0.9633, 0.5752, 0.9633, 0.3772, 0.9272, 0.3772, 0.9272, 0.9292, 0.9633, 0.9292, 0.9633, 0.6821, 0.9272, 0.6821, 0.1713, 0.8454, 0.1713, 0.8358, 0.03758, 0.8358, 0.03758, 0.8454, 0.4487, 0.8454, 0.4487, 0.8358, 0.4372, 0.8358, 0.4372, 0.8454, 0.02402, 0.826, 0.02402, 0.8358, 0.03758, 0.8358, 0.03758, 0.826, 0.9272, 0.7444, 0.9633, 0.7444, 0.9633, 0.712, 0.9272, 0.712, 0.9272, 0.3772, 0.9633, 0.3772, 0.9633, 0.3465, 0.9272, 0.3465, 0.9272, 0.7319, 0.9633, 0.7319, 0.9633, 0.705, 0.9272, 0.705, 0.9272, 0.3971, 0.9633, 0.3971, 0.9633, 0.21, 0.9272, 0.21, 0.1575, 0.04901, 0.1575, 0.1052, 0.2261, 0.1052, 0.2261, 0.04901, 0.3726, 0.04901, 0.3069, 0.04901, 0.3069, 0.1052, 0.3726, 0.1052, 0.2261, 0.1052, 0.2261, 0.04901, 0.1575, 0.04901, 0.1575, 0.1052, 0.3069, 0.478, 0.3726, 0.478, 0.3726, 0.423, 0.3069, 0.423, 0.2261, 0.2007, 0.2261, 0.1457, 0.1575, 0.1457, 0.1575, 0.2007, 0.3069, 0.3891, 0.3069, 0.423, 0.3726, 0.423, 0.3726, 0.3891, 0.1575, 0.1457, 0.2261, 0.1457, 0.2261, 0.1052, 0.1575, 0.1052, 0.3726, 0.5342, 0.3726, 0.478, 0.3069, 0.478, 0.3069, 0.5342, 0.3726, 0.1052, 0.3726, 0.04901, 0.3069, 0.04901, 0.3069, 0.1052, 0.2666, 0.1052, 0.2666, 0.04901, 0.2261, 0.04901, 0.2261, 0.1052, 0.2658, 0.04901, 0.2658, 0.1052, 0.3069, 0.1052, 0.3069, 0.04901, 0.3726, 0.04901, 0.3069, 0.04901, 0.3069, 0.1052, 0.3726, 0.1052, 0.1575, 0.1052, 0.1575, 0.5342, 0.2261, 0.5342, 0.2261, 0.1052, 0.1575, 0.04901, 0.1575, 0.1052, 0.2261, 0.1052, 0.2261, 0.04901, 0.3069, 0.04901, 0.3069, 0.5342, 0.3726, 0.5342, 0.3726, 0.04901, 0.3069, 0.1969, 0.3726, 0.1969, 0.3726, 0.1052, 0.3069, 0.1052, 0.3726, 0.478, 0.3726, 0.1052, 0.3069, 0.1052, 0.3069, 0.478, 0.3069, 0.1052, 0.3069, 0.3891, 0.3726, 0.3891, 0.3726, 0.1052, 0.2261, 0.478, 0.2261, 0.2007, 0.1575, 0.2007, 0.1575, 0.478, 0.2261, 0.5342, 0.2261, 0.1052, 0.1575, 0.1052, 0.1575, 0.5342, 0.3069, 0.04901, 0.3069, 0.1052, 0.3726, 0.1052, 0.3726, 0.04901, 0.3069, 0.1052, 0.3069, 0.5342, 0.3726, 0.5342, 0.3726, 0.1052, 0.2261, 0.5342, 0.2261, 0.478, 0.1575, 0.478, 0.1575, 0.5342, 0.3726, 0.5342, 0.3726, 0.478, 0.3069, 0.478, 0.3069, 0.5342, 0.3069, 0.478, 0.3726, 0.478, 0.3726, 0.1969, 0.3069, 0.1969, 0.1575, 0.1052, 0.1575, 0.478, 0.2261, 0.478, 0.2261, 0.1052, 0.2658, 0.04901, 0.2658, 0.5342, 0.3069, 0.5342, 0.3069, 0.04901, 0.1575, 0.04901, 0.1575, 0.5342, 0.2261, 0.5342, 0.2261, 0.04901, 0.2261, 0.04901, 0.2261, 0.5342, 0.2658, 0.5342, 0.2658, 0.04901, 0.2261, 0.04901, 0.2261, 0.1052, 0.2658, 0.1052, 0.2658, 0.04901, 0.3069, 0.1052, 0.3069, 0.04901, 0.2666, 0.04901, 0.2666, 0.1052, 0.2261, 0.1052, 0.2261, 0.04901, 0.1575, 0.04901, 0.1575, 0.1052, 0.3069, 0.478, 0.3069, 0.5342, 0.3726, 0.5342, 0.3726, 0.478, 0.1713, 0.8455, 0.1321, 0.8455, 0.1321, 0.9547, 0.1713, 0.9547, 0.03758, 0.8454, 0.03758, 0.9547, 0.1713, 0.9547, 0.1713, 0.8454, 0.9272, 0.3971, 0.9272, 0.21, 0.4951, 0.21, 0.4951, 0.3971, 0.9272, 0.7319, 0.9272, 0.705, 0.4956, 0.705, 0.4956, 0.7319, 0.4487, 0.8454, 0.4372, 0.8454, 0.4372, 0.9547, 0.4487, 0.9547, 0.9272, 0.6249, 0.4956, 0.6249, 0.4956, 0.705, 0.9272, 0.705])
me_cube.materials.append(mat_material)
me_cube.use_mirror_vertex_groups = False
me_cube.update()

# ---- objects
ob_cube = bpy.data.objects.new('Cube', me_cube)

# ---- transforms, parenting, visibility, modifiers, constraints
ob_cube.location = (0.0, 0.0, 0.0)
ob_cube.lock_rotations_4d = False
ob_cube.empty_display_type = 'ARROWS'
ob_cube.lineart.crease_threshold = 0.0

# ---- collection membership
col_collection.objects.link(ob_cube)

# ---- scene / render settings (as saved in the file)
scene.frame_start = 1; scene.frame_end = 250; scene.frame_set(1)
scene.render.engine = 'BLENDER_EEVEE_NEXT'
scene.cycles.sampling_pattern = 'TABULATED_SOBOL'
scene.cycles.use_light_tree = False
scene.view_settings.view_transform = 'Filmic'
bpy.context.view_layer.update()

# ---- added for rendering (the .blend has no active camera and no usable light): camera, sun
cam_auto = bpy.data.cameras.new('AutoCamera')
cam_auto.lens = 50.0
cam_auto.sensor_width = 36.0
cam_auto.clip_end = 1000.0
ob_auto_camera = bpy.data.objects.new('AutoCamera', cam_auto)
scene.collection.objects.link(ob_auto_camera)
ob_auto_camera.location = (7.66765, -8.93077, 7.42219)
ob_auto_camera.rotation_euler = (1.09748, -7.21219e-08, 0.694738)
scene.camera = ob_auto_camera
light_auto_sun = bpy.data.lights.new('AutoSun', 'SUN')
light_auto_sun.energy = 3.0
light_auto_sun.angle = 0.0523599
ob_auto_sun = bpy.data.objects.new('AutoSun', light_auto_sun)
scene.collection.objects.link(ob_auto_sun)
ob_auto_sun.rotation_euler = (0.872665, 0.174533, 0.523599)
bpy.context.view_layer.update()
